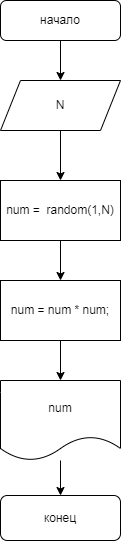

The diagram above was exported from draw.io. Its source (the exported page's mxGraphModel, read from the mxfile embedded in the PNG):
<mxGraphModel dx="926" dy="775" grid="1" gridSize="10" guides="1" tooltips="1" connect="1" arrows="1" fold="1" page="1" pageScale="1" pageWidth="827" pageHeight="1169" math="0" shadow="0">
  <root>
    <mxCell id="0" />
    <mxCell id="1" parent="0" />
    <mxCell id="4" value="" style="edgeStyle=none;html=1;" edge="1" parent="1" source="2" target="3">
      <mxGeometry relative="1" as="geometry" />
    </mxCell>
    <mxCell id="2" value="начало&lt;br&gt;" style="rounded=1;whiteSpace=wrap;html=1;" vertex="1" parent="1">
      <mxGeometry x="340" y="30" width="120" height="40" as="geometry" />
    </mxCell>
    <mxCell id="6" value="" style="edgeStyle=none;html=1;" edge="1" parent="1" source="3" target="5">
      <mxGeometry relative="1" as="geometry" />
    </mxCell>
    <mxCell id="3" value="N" style="shape=parallelogram;perimeter=parallelogramPerimeter;whiteSpace=wrap;html=1;fixedSize=1;" vertex="1" parent="1">
      <mxGeometry x="340" y="110" width="120" height="50" as="geometry" />
    </mxCell>
    <mxCell id="8" value="" style="edgeStyle=none;html=1;" edge="1" parent="1" source="5" target="7">
      <mxGeometry relative="1" as="geometry" />
    </mxCell>
    <mxCell id="5" value="num =&amp;nbsp; random(1,N)" style="rounded=0;whiteSpace=wrap;html=1;" vertex="1" parent="1">
      <mxGeometry x="340" y="210" width="120" height="60" as="geometry" />
    </mxCell>
    <mxCell id="10" value="" style="edgeStyle=none;html=1;" edge="1" parent="1" source="7" target="9">
      <mxGeometry relative="1" as="geometry" />
    </mxCell>
    <mxCell id="7" value="num = num * num;" style="whiteSpace=wrap;html=1;rounded=0;" vertex="1" parent="1">
      <mxGeometry x="340" y="310" width="120" height="60" as="geometry" />
    </mxCell>
    <mxCell id="12" value="" style="edgeStyle=none;html=1;" edge="1" parent="1" source="9" target="11">
      <mxGeometry relative="1" as="geometry" />
    </mxCell>
    <mxCell id="9" value="num" style="shape=document;whiteSpace=wrap;html=1;boundedLbl=1;" vertex="1" parent="1">
      <mxGeometry x="340" y="410" width="120" height="80" as="geometry" />
    </mxCell>
    <mxCell id="11" value="конец" style="rounded=1;whiteSpace=wrap;html=1;" vertex="1" parent="1">
      <mxGeometry x="340" y="525" width="120" height="45" as="geometry" />
    </mxCell>
  </root>
</mxGraphModel>